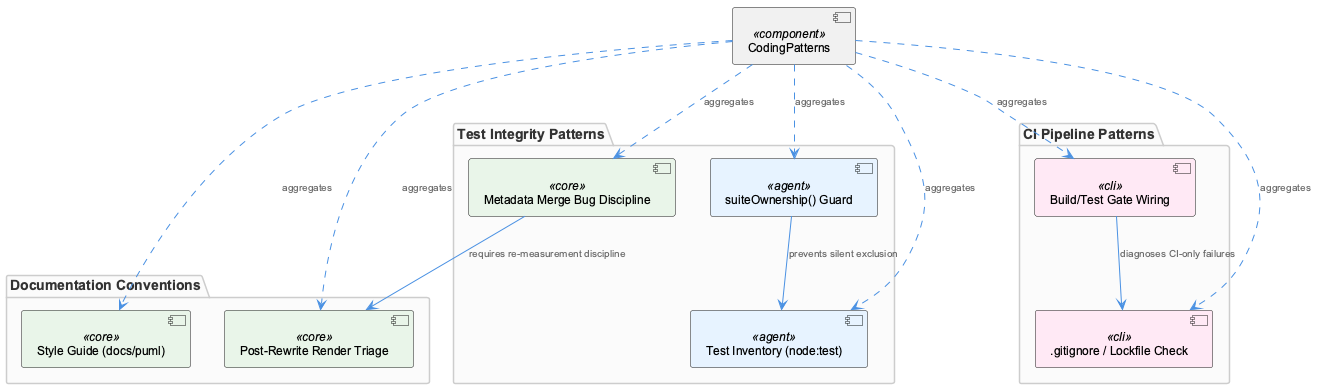

The diagram above was rendered by PlantUML. Its source (embedded in the PNG):
@startuml
!include /Users/Q284340/Agentic/coding/docs/puml/_standard-style.puml

package "Documentation Conventions" {
  component "Style Guide (docs/puml)" as styleGuide <<core>>
  component "Post-Rewrite Render Triage" as renderTriage <<core>>
}

package "Test Integrity Patterns" {
  component "suiteOwnership() Guard" as suiteGuard <<agent>>
  component "Test Inventory (node:test)" as testInventory <<agent>>
  component "Metadata Merge Bug Discipline" as mergeBug <<core>>
}

package "CI Pipeline Patterns" {
  component "Build/Test Gate Wiring" as ciGate <<cli>>
  component ".gitignore / Lockfile Check" as gitignoreCheck <<cli>>
}

component "CodingPatterns" as codingPatterns <<component>>

codingPatterns ..> styleGuide : "aggregates"
codingPatterns ..> renderTriage : "aggregates"
codingPatterns ..> suiteGuard : "aggregates"
codingPatterns ..> testInventory : "aggregates"
codingPatterns ..> mergeBug : "aggregates"
codingPatterns ..> ciGate : "aggregates"
codingPatterns ..> gitignoreCheck : "aggregates"

suiteGuard --> testInventory : "prevents silent exclusion"
ciGate --> gitignoreCheck : "diagnoses CI-only failures"
mergeBug --> renderTriage : "requires re-measurement discipline"

@enduml